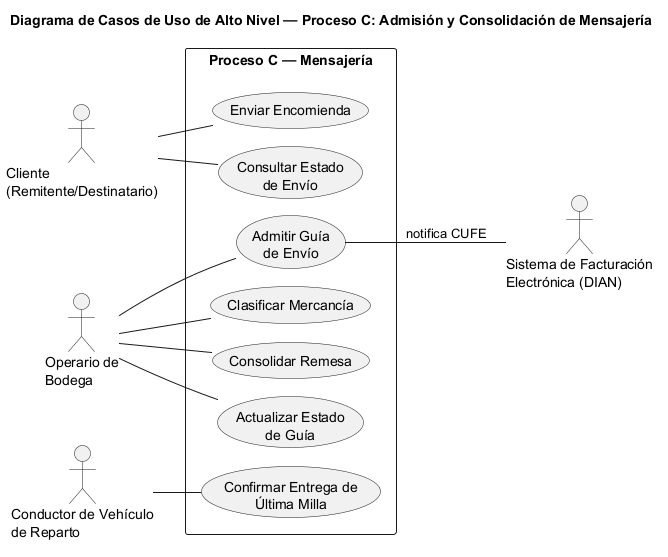

The diagram above was rendered by PlantUML. Its source (embedded in the PNG):
@startuml casos_uso_alto_nivel_proceso_c
!pragma layout smetana
title Diagrama de Casos de Uso de Alto Nivel — Proceso C: Admisión y Consolidación de Mensajería
left to right direction
skinparam packageStyle rectangle

actor "Cliente\n(Remitente/Destinatario)" as Cliente
actor "Operario de\nBodega" as Operario
actor "Conductor de Vehículo\nde Reparto" as Conductor
actor "Sistema de Facturación\nElectrónica (DIAN)" as DIAN

rectangle "Proceso C — Mensajería" {
  usecase "Enviar Encomienda" as UC1
  usecase "Consultar Estado\nde Envío" as UC2
  usecase "Admitir Guía\nde Envío" as UC3
  usecase "Clasificar Mercancía" as UC4
  usecase "Consolidar Remesa" as UC5
  usecase "Actualizar Estado\nde Guía" as UC6
  usecase "Confirmar Entrega de\nÚltima Milla" as UC7
}

Cliente -- UC1
Cliente -- UC2
Operario -- UC3
Operario -- UC4
Operario -- UC5
Operario -- UC6
Conductor -- UC7

UC3 -- DIAN : notifica CUFE
@enduml